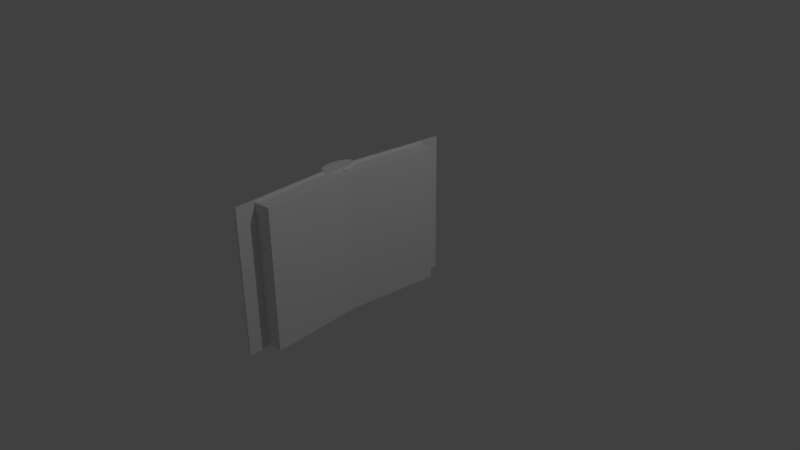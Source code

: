 # Source: book.blend  (saved by Blender 2.72.0; exported with 4.5.12 LTS)
import bpy
from mathutils import Matrix  # noqa: F401  (used for matrix-valued properties, if any)

bpy.ops.wm.read_factory_settings(use_empty=True)
scene = bpy.context.scene
scene.name = 'Scene'

# ---- collections
col_collection_1 = bpy.data.collections.new('Collection 1'); scene.collection.children.link(col_collection_1)

# ---- materials (node trees are filled in below, after node groups)
mat_material_001 = bpy.data.materials.new('Material.001')
mat_material_001.alpha_threshold = 0.0
mat_material_001.use_transparent_shadow = False
mat_material_001.roughness = 0.5
mat_material_002 = bpy.data.materials.new('Material.002')
mat_material_002.alpha_threshold = 0.0
mat_material_002.use_transparent_shadow = False
mat_material_002.roughness = 0.5
mat_material_003 = bpy.data.materials.new('Material.003')
mat_material_003.alpha_threshold = 0.0
mat_material_003.use_transparent_shadow = False
mat_material_003.roughness = 0.5
mat_material = bpy.data.materials.new('Material')
mat_material.alpha_threshold = 0.0
mat_material.use_transparent_shadow = False
mat_material.roughness = 0.5
mat_material.line_color = (0.0, 0.0, 0.0, 1.0)

# ---- material node trees

# ---- world
world_world = bpy.data.worlds.new('World'); scene.world = world_world
world_world.color = (0.05088, 0.05088, 0.05088)
world_world.use_sun_shadow = False
world_world.sun_shadow_jitter_overblur = 0.0
world_world.cycles.sampling_method = 'MANUAL'
world_world.cycles.sample_map_resolution = 256

# ---- cameras
cam_camera_001 = bpy.data.cameras.new('Camera.001')
cam_camera_001.clip_end = 100.0
cam_camera_001.lens = 35.0
cam_camera_001.sensor_width = 32.0
cam_camera_001.sensor_height = 18.0
cam_camera_001.ortho_scale = 7.314
cam_camera_001.dof.focus_distance = 0.0
cam_camera_001.dof.aperture_fstop = 128.0
cam_camera = bpy.data.cameras.new('Camera')
cam_camera.clip_end = 100.0
cam_camera.lens = 35.0
cam_camera.sensor_width = 32.0
cam_camera.sensor_height = 18.0
cam_camera.ortho_scale = 7.314
cam_camera.dof.focus_distance = 0.0
cam_camera.dof.aperture_fstop = 128.0

# ---- lights
light_lamp_001 = bpy.data.lights.new('Lamp.001', 'POINT')
light_lamp_001.transmission_factor = 0.0
light_lamp_001.cutoff_distance = 30.0
light_lamp_001.energy = 100.0
light_lamp_001.shadow_buffer_clip_start = 1.001
light_lamp_001.shadow_soft_size = 0.1
light_lamp_001.shadow_maximum_resolution = 0.006
light_lamp_001.use_absolute_resolution = True
light_lamp_001.cycles.use_multiple_importance_sampling = False
light_lamp = bpy.data.lights.new('Lamp', 'POINT')
light_lamp.transmission_factor = 0.0
light_lamp.cutoff_distance = 30.0
light_lamp.energy = 100.0
light_lamp.shadow_buffer_clip_start = 1.001
light_lamp.shadow_soft_size = 0.1
light_lamp.shadow_maximum_resolution = 0.006
light_lamp.use_absolute_resolution = True
light_lamp.cycles.use_multiple_importance_sampling = False

# ---- meshes
me_cube_004 = bpy.data.meshes.new('Cube.004')
me_cube_004.from_pydata([(-0.72, 0.0114, -1.031), (-0.72, -0.0114, -1.031), (0.72, -0.0114, -1.031), (0.72, 0.0114, -1.031), (-0.72, 0.0114, 1.031), (-0.72, -0.0114, 1.031), (0.72, -0.0114, 1.031), (0.72, 0.0114, 1.031)], [], [(4, 0, 1, 5), (5, 1, 2, 6), (6, 2, 3, 7), (7, 3, 0, 4), (0, 3, 2, 1), (7, 4, 5, 6)])
_uv = me_cube_004.uv_layers.new(name='UVMap')
_uv.uv.foreach_set('vector', [0.9978, 0.5584, 0.9978, 0.0002066, 0.9945, 0.0001443, 0.9945, 0.5583, 0.8304, 0.7016, 0.8304, 0.0001444, 0.6665, 0.0001443, 0.6665, 0.7016, 1.001, 0.5584, 1.001, 0.0002066, 0.9979, 0.0001443, 0.9979, 0.5583, 0.8305, 0.7016, 0.8305, 0.0001444, 0.6666, 0.0001443, 0.6666, 0.7016, 0.6665, 0.71, 0.8226, 0.71, 0.8226, 0.7019, 0.6665, 0.7019, 0.8226, 0.7103, 0.6665, 0.7103, 0.6665, 0.7185, 0.8226, 0.7185])
me_cube_004.materials.append(mat_material_001)
me_cube_004.use_remesh_preserve_volume = False
me_cube_004.use_remesh_preserve_attributes = False
me_cube_004.use_mirror_vertex_groups = False
me_cube_004.update()
me_cube_002 = bpy.data.meshes.new('Cube.002')
me_cube_002.from_pydata([(-0.72, 0.0114, -1.031), (-0.72, -0.0114, -1.031), (0.72, -0.0114, -1.031), (0.72, 0.0114, -1.031), (-0.72, 0.0114, 1.031), (-0.72, -0.0114, 1.031), (0.72, -0.0114, 1.031), (0.72, 0.0114, 1.031)], [], [(4, 0, 1, 5), (5, 1, 2, 6), (6, 2, 3, 7), (7, 3, 0, 4), (0, 3, 2, 1), (7, 4, 5, 6)])
_uv = me_cube_002.uv_layers.new(name='UVMap')
_uv.uv.foreach_set('vector', [0.9956, 0.5584, 0.9956, 0.0002066, 0.9924, 0.0001443, 0.9924, 0.5583, 0.9948, 0.7016, 0.9948, 0.0001444, 0.833, 0.0001443, 0.833, 0.7016, 0.9989, 0.5584, 0.9989, 0.0002066, 0.9957, 0.0001443, 0.9957, 0.5583, 0.8321, 0.7016, 0.8321, 0.0001444, 0.6704, 0.0001443, 0.6704, 0.7016, 0.6687, 0.71, 0.8227, 0.71, 0.8227, 0.7019, 0.6687, 0.7019, 0.8227, 0.7103, 0.6687, 0.7103, 0.6687, 0.7185, 0.8227, 0.7185])
me_cube_002.materials.append(mat_material_002)
me_cube_002.use_remesh_preserve_volume = False
me_cube_002.use_remesh_preserve_attributes = False
me_cube_002.use_mirror_vertex_groups = False
me_cube_002.update()
me_cylinder = bpy.data.meshes.new('Cylinder')
me_cylinder.from_pydata([(0.0, 0.2424, -1.042), (0.0, 0.2424, 1.042), (0.02185, 0.2378, -1.042), (0.02185, 0.2378, 1.042), (0.04287, 0.224, -1.042), (0.04287, 0.224, 1.042), (0.06223, 0.2016, -1.042), (0.06223, 0.2016, 1.042), (0.07921, 0.1714, -1.042), (0.07921, 0.1714, 1.042), (0.09314, 0.1347, -1.042), (0.09314, 0.1347, 1.042), (0.1035, 0.09277, -1.042), (0.1035, 0.09277, 1.042), (0.1099, 0.04729, -1.042), (0.1099, 0.04729, 1.042), (0.112, 1.83e-08, -1.042), (0.112, 1.83e-08, 1.042), (0.1099, -0.04729, -1.042), (0.1099, -0.04729, 1.042), (0.1035, -0.09277, -1.042), (0.1035, -0.09277, 1.042), (0.09314, -0.1347, -1.042), (0.09314, -0.1347, 1.042), (0.07921, -0.1714, -1.042), (0.07921, -0.1714, 1.042), (0.06223, -0.2016, -1.042), (0.06223, -0.2016, 1.042), (0.04287, -0.224, -1.042), (0.04287, -0.224, 1.042), (0.02185, -0.2378, -1.042), (0.02185, -0.2378, 1.042), (-3.65e-08, -0.2424, -1.042), (-3.65e-08, -0.2424, 1.042), (-0.02185, -0.2378, -1.042), (-0.02185, -0.2378, 1.042), (-0.04287, -0.224, -1.042), (-0.04287, -0.224, 1.042), (-0.06223, -0.2016, -1.042), (-0.06223, -0.2016, 1.042), (-0.07921, -0.1714, -1.042), (-0.07921, -0.1714, 1.042), (-0.09314, -0.1347, -1.042), (-0.09314, -0.1347, 1.042), (-0.1035, -0.09277, -1.042), (-0.1035, -0.09277, 1.042), (-0.1099, -0.04729, -1.042), (-0.1099, -0.04729, 1.042), (-0.112, 2.341e-07, -1.042), (-0.112, 2.341e-07, 1.042), (-0.1099, 0.04729, -1.042), (-0.1099, 0.04729, 1.042), (-0.1035, 0.09277, -1.042), (-0.1035, 0.09277, 1.042), (-0.09314, 0.1347, -1.042), (-0.09314, 0.1347, 1.042), (-0.07921, 0.1714, -1.042), (-0.07921, 0.1714, 1.042), (-0.06223, 0.2016, -1.042), (-0.06223, 0.2016, 1.042), (-0.04287, 0.224, -1.042), (-0.04287, 0.224, 1.042), (-0.02185, 0.2378, -1.042), (-0.02185, 0.2378, 1.042)], [], [(0, 1, 3, 2), (2, 4, 5, 3), (4, 6, 7, 5), (6, 8, 9, 7), (8, 10, 11, 9), (10, 12, 13, 11), (12, 14, 15, 13), (14, 16, 17, 15), (16, 18, 19, 17), (18, 20, 21, 19), (20, 22, 23, 21), (22, 24, 25, 23), (24, 26, 27, 25), (26, 28, 29, 27), (28, 30, 31, 29), (30, 31, 33, 32), (32, 33, 35, 34), (34, 35, 37, 36), (36, 37, 39, 38), (38, 39, 41, 40), (40, 41, 43, 42), (42, 43, 45, 44), (44, 45, 47, 46), (46, 47, 49, 48), (48, 49, 51, 50), (50, 51, 53, 52), (52, 53, 55, 54), (54, 55, 57, 56), (56, 57, 59, 58), (58, 59, 61, 60), (3, 1, 63, 61, 59, 57, 55, 53, 51, 49, 47, 45, 43, 41, 39, 37, 35, 33, 31, 29, 27, 25, 23, 21, 19, 17, 15, 13, 11, 9, 7, 5), (62, 63, 1, 0), (60, 61, 63, 62), (0, 2, 4, 6, 8, 10, 12, 14, 16, 18, 20, 22, 24, 26, 28, 30, 32, 34, 36, 38, 40, 42, 44, 46, 48, 50, 52, 54, 56, 58, 60, 62)])
_uv = me_cylinder.uv_layers.new(name='UVMap')
_uv.uv.foreach_set('vector', [0.3172, 0.000448, 0.3172, 0.7835, 0.3118, 0.7836, 0.3118, 0.0005223, 0.3054, 0.000448, 0.2997, 0.0005142, 0.2997, 0.8311, 0.3054, 0.831, 0.2676, 0.000448, 0.2614, 0.0004944, 0.2614, 0.9019, 0.2676, 0.9019, 0.2399, 0.000448, 0.2332, 0.0004626, 0.2332, 0.9748, 0.2399, 0.9748, 0.2095, 0.0004485, 0.2021, 0.000448, 0.2021, 0.9995, 0.2095, 0.9995, 0.1762, 0.000448, 0.1681, 0.0004481, 0.1681, 0.9995, 0.1762, 0.9995, 0.1406, 0.000448, 0.1319, 0.0004526, 0.132, 0.9995, 0.1407, 0.9995, 0.1037, 0.000448, 0.0948, 0.0004485, 0.09481, 0.9996, 0.1037, 0.9996, 0.1316, 0.000448, 0.1227, 0.000448, 0.1227, 0.9996, 0.1316, 0.9996, 0.1677, 0.0004481, 0.1591, 0.000448, 0.1591, 0.9995, 0.1677, 0.9995, 0.1932, 0.000448, 0.1851, 0.000448, 0.1851, 0.9995, 0.1932, 0.9995, 0.2173, 0.0004485, 0.2099, 0.000448, 0.2099, 0.9995, 0.2173, 0.9995, 0.2469, 0.000448, 0.2402, 0.0004626, 0.2402, 0.9748, 0.2469, 0.9748, 0.2806, 0.000448, 0.2745, 0.0004943, 0.2745, 0.9019, 0.2806, 0.9019, 0.2993, 0.000448, 0.2936, 0.0005142, 0.2936, 0.8311, 0.2993, 0.831, 0.3286, 0.000448, 0.3286, 0.7835, 0.3232, 0.7836, 0.3232, 0.0005222, 0.3344, 0.000448, 0.3344, 0.7835, 0.329, 0.7836, 0.329, 0.0005222, 0.2932, 0.000448, 0.2932, 0.831, 0.2875, 0.8311, 0.2875, 0.0005141, 0.2872, 0.000448, 0.2872, 0.9019, 0.281, 0.9019, 0.281, 0.0004942, 0.254, 0.000448, 0.254, 0.9748, 0.2473, 0.9748, 0.2473, 0.0004621, 0.225, 0.000448, 0.225, 0.9995, 0.2176, 0.9995, 0.2176, 0.000448, 0.1847, 0.000448, 0.1847, 0.9995, 0.1766, 0.9995, 0.1766, 0.000448, 0.1497, 0.000448, 0.1497, 0.9995, 0.141, 0.9995, 0.141, 0.000448, 0.113, 0.000448, 0.113, 0.9996, 0.1041, 0.9996, 0.1041, 0.000448, 0.1223, 0.000448, 0.1223, 0.9996, 0.1134, 0.9996, 0.1134, 0.000448, 0.1587, 0.000448, 0.1587, 0.9995, 0.1501, 0.9995, 0.1501, 0.000448, 0.2017, 0.000448, 0.2017, 0.9995, 0.1936, 0.9995, 0.1936, 0.000448, 0.2328, 0.000448, 0.2328, 0.9995, 0.2254, 0.9995, 0.2254, 0.000448, 0.261, 0.000448, 0.261, 0.9748, 0.2543, 0.9748, 0.2543, 0.0004622, 0.2741, 0.000448, 0.2741, 0.9019, 0.2679, 0.9019, 0.2679, 0.0004944, 0.09376, 0.157, 0.09445, 0.1676, 0.09339, 0.1779, 0.09061, 0.1877, 0.08622, 0.1965, 0.08039, 0.204, 0.07335, 0.2098, 0.06536, 0.2139, 0.05674, 0.2159, 0.0478, 0.2159, 0.03891, 0.2139, 0.03039, 0.2098, 0.02258, 0.204, 0.01578, 0.1965, 0.01024, 0.1877, 0.006188, 0.1779, 0.003769, 0.1676, 0.003078, 0.157, 0.004144, 0.1466, 0.006924, 0.1369, 0.01131, 0.1281, 0.01714, 0.1206, 0.02418, 0.1147, 0.03217, 0.1107, 0.04079, 0.1086, 0.04973, 0.1086, 0.05862, 0.1107, 0.06714, 0.1147, 0.07495, 0.1206, 0.08175, 0.1281, 0.08729, 0.1369, 0.09134, 0.1466, 0.3229, 0.000448, 0.3229, 0.7835, 0.3175, 0.7836, 0.3175, 0.0005223, 0.3114, 0.000448, 0.3114, 0.831, 0.3057, 0.8311, 0.3057, 0.0005141, 0.09445, 0.05938, 0.09339, 0.06974, 0.09061, 0.0795, 0.08622, 0.08829, 0.08039, 0.09576, 0.07335, 0.1016, 0.06536, 0.1057, 0.05674, 0.1077, 0.0478, 0.1077, 0.03891, 0.1057, 0.03039, 0.1016, 0.02258, 0.09576, 0.01578, 0.08829, 0.01024, 0.07951, 0.006188, 0.06974, 0.003769, 0.05938, 0.003078, 0.04881, 0.004144, 0.03845, 0.006924, 0.02868, 0.01131, 0.0199, 0.01714, 0.01242, 0.02418, 0.006554, 0.03217, 0.00251, 0.04079, 0.0004481, 0.04973, 0.000448, 0.05862, 0.00251, 0.06714, 0.006553, 0.07495, 0.01242, 0.08175, 0.0199, 0.08729, 0.02868, 0.09134, 0.03845, 0.09376, 0.04881])
me_cylinder.materials.append(mat_material_003)
me_cylinder.use_remesh_preserve_volume = False
me_cylinder.use_remesh_preserve_attributes = False
me_cylinder.use_mirror_vertex_groups = False
me_cylinder.update()
me_cube_001 = bpy.data.meshes.new('Cube.001')
me_cube_001.from_pydata([(0.6781, 0.1161, -1.0), (0.6781, -0.1161, -1.0), (-0.6781, -0.1161, -1.0), (-0.6781, 0.1161, -1.0), (0.6781, 0.1161, 1.0), (0.6781, -0.1161, 1.0), (-0.6781, -0.1161, 1.0), (-0.6781, 0.1161, 1.0)], [], [(0, 1, 2, 3), (4, 7, 6, 5), (0, 4, 5, 1), (1, 5, 6, 2), (2, 6, 7, 3), (4, 0, 3, 7)])
_uv = me_cube_001.uv_layers.new(name='UVMap')
_uv.uv.foreach_set('vector', [0.5997, 0.1138, 0.5997, 0.2306, 0.3734, 0.2306, 0.3734, 0.1138, 0.6009, 0.1094, 0.3702, 0.1094, 0.3702, 0.006103, 0.6009, 0.006102, 0.3703, -0.002153, 0.3703, 0.9973, 0.3394, 0.9973, 0.3394, -0.002153, 0.3993, 0.4431, 0.6456, 0.4431, 0.6456, 0.8697, 0.3993, 0.8697, 0.3993, 0.8697, 0.6456, 0.8697, 0.6472, 0.4457, 0.401, 0.4457, 0.6472, 0.8724, 0.401, 0.8724, 0.401, 0.4457, 0.6472, 0.4457])
me_cube_001.materials.append(mat_material)
me_cube_001.use_remesh_preserve_volume = False
me_cube_001.use_remesh_preserve_attributes = False
me_cube_001.use_mirror_vertex_groups = False
me_cube_001.update()
me_cube = bpy.data.meshes.new('Cube')
me_cube.from_pydata([(0.6781, 0.1161, -1.0), (0.6781, -0.1161, -1.0), (-0.6781, -0.1161, -1.0), (-0.6781, 0.1161, -1.0), (0.6781, 0.1161, 1.0), (0.6781, -0.1161, 1.0), (-0.6781, -0.1161, 1.0), (-0.6781, 0.1161, 1.0)], [], [(0, 1, 2, 3), (4, 7, 6, 5), (0, 4, 5, 1), (1, 5, 6, 2), (2, 6, 7, 3), (4, 0, 3, 7)])
_uv = me_cube.uv_layers.new(name='UVMap')
_uv.uv.foreach_set('vector', [0.6005, 0.0004305, 0.6005, 0.1102, 0.3733, 0.1102, 0.3733, 0.0004303, 0.5989, 0.2273, 0.3734, 0.2271, 0.3734, 0.1183, 0.5989, 0.1185, 0.3739, -0.0004493, 0.3739, 0.9903, 0.3377, 0.9903, 0.3377, -0.0004493, 0.6292, 0.3447, 0.6292, 0.9733, 0.4178, 0.9733, 0.4178, 0.3447, 0.3739, 0.0004677, 0.3739, 0.9894, 0.3377, 0.9894, 0.3377, 0.0004679, 0.6286, 0.9733, 0.6286, 0.3447, 0.4171, 0.3447, 0.4171, 0.9733])
me_cube.materials.append(mat_material)
me_cube.use_remesh_preserve_volume = False
me_cube.use_remesh_preserve_attributes = False
me_cube.use_mirror_vertex_groups = False
me_cube.update()

# ---- objects
ob_camera_001 = bpy.data.objects.new('Camera.001', cam_camera_001)
ob_lamp_001 = bpy.data.objects.new('Lamp.001', light_lamp_001)
ob_cube_003 = bpy.data.objects.new('Cube.003', me_cube_004)
ob_cube_002 = bpy.data.objects.new('Cube.002', me_cube_002)
ob_cylinder = bpy.data.objects.new('Cylinder', me_cylinder)
ob_cube_001 = bpy.data.objects.new('Cube.001', me_cube_001)
ob_cube = bpy.data.objects.new('Cube', me_cube)
ob_lamp = bpy.data.objects.new('Lamp', light_lamp)
ob_camera = bpy.data.objects.new('Camera', cam_camera)

# ---- transforms, parenting, visibility, modifiers, constraints
ob_camera_001.location = (7.481, -6.508, 5.344)
ob_camera_001.rotation_euler = (1.109, 0.01082, 0.8149)
ob_camera_001.lock_rotations_4d = False
ob_camera_001.empty_display_type = 'ARROWS'
ob_camera_001.color = (0.0, 0.0, 0.0, 0.0)
ob_camera_001.display_type = 'WIRE'
ob_camera_001.lineart.crease_threshold = 0.0
ob_lamp_001.location = (4.076, 1.005, 5.904)
ob_lamp_001.rotation_euler = (0.6503, 0.05522, 1.866)
ob_lamp_001.lock_rotations_4d = False
ob_lamp_001.empty_display_type = 'ARROWS'
ob_lamp_001.color = (0.0, 0.0, 0.0, 0.0)
ob_lamp_001.lineart.crease_threshold = 0.0
ob_cube_003.location = (-0.5845, 0.9418, 0.0)
ob_cube_003.rotation_euler = (0.0, -0.0, 1.481)
ob_cube_003.lineart.crease_threshold = 0.0
ob_cube_002.location = (-0.5845, -0.9418, 0.0)
ob_cube_002.rotation_euler = (0.0, 0.0, -1.48)
ob_cube_002.lineart.crease_threshold = 0.0
ob_cylinder.location = (-0.667, 0.0, 0.0)
ob_cylinder.lineart.crease_threshold = 0.0
ob_cube_001.location = (-0.4788, 0.6878, 0.0)
ob_cube_001.rotation_euler = (0.0, 0.0, 1.48)
ob_cube_001.lock_rotations_4d = False
ob_cube_001.empty_display_type = 'ARROWS'
ob_cube_001.use_shape_key_edit_mode = True
ob_cube_001.lineart.crease_threshold = 0.0
ob_cube.location = (-0.4788, -0.6805, 0.0)
ob_cube.rotation_euler = (0.0, 0.0, -1.48)
ob_cube.lock_rotations_4d = False
ob_cube.empty_display_type = 'ARROWS'
ob_cube.lineart.crease_threshold = 0.0
ob_lamp.location = (4.076, 1.005, 5.904)
ob_lamp.rotation_euler = (0.6503, 0.05522, 1.866)
ob_lamp.lock_rotations_4d = False
ob_lamp.empty_display_type = 'ARROWS'
ob_lamp.color = (0.0, 0.0, 0.0, 0.0)
ob_lamp.lineart.crease_threshold = 0.0
ob_camera.location = (7.481, -6.508, 5.344)
ob_camera.rotation_euler = (1.109, 0.01082, 0.8149)
ob_camera.lock_rotations_4d = False
ob_camera.empty_display_type = 'ARROWS'
ob_camera.color = (0.0, 0.0, 0.0, 0.0)
ob_camera.display_type = 'WIRE'
ob_camera.lineart.crease_threshold = 0.0

# ---- collection membership
col_collection_1.objects.link(ob_camera_001)
col_collection_1.objects.link(ob_lamp_001)
col_collection_1.objects.link(ob_cube_003)
col_collection_1.objects.link(ob_cube_002)
col_collection_1.objects.link(ob_cylinder)
col_collection_1.objects.link(ob_cube_001)
col_collection_1.objects.link(ob_cube)
col_collection_1.objects.link(ob_lamp)
col_collection_1.objects.link(ob_camera)

# ---- scene / render settings (as saved in the file)
scene.camera = ob_camera
scene.frame_start = 1; scene.frame_end = 60; scene.frame_set(60)
scene.render.engine = 'BLENDER_EEVEE_NEXT'
scene.render.resolution_percentage = 50
scene.render.dither_intensity = 0.0
scene.cycles.use_denoising = False
scene.cycles.samples = 10
scene.cycles.sampling_pattern = 'TABULATED_SOBOL'
scene.cycles.light_sampling_threshold = 0.0
scene.cycles.use_adaptive_sampling = False
scene.cycles.use_light_tree = False
scene.cycles.blur_glossy = 0.0
scene.cycles.pixel_filter_type = 'GAUSSIAN'
scene.cycles.sample_clamp_indirect = 0.0
scene.view_settings.view_transform = 'Standard'
bpy.context.view_layer.update()
